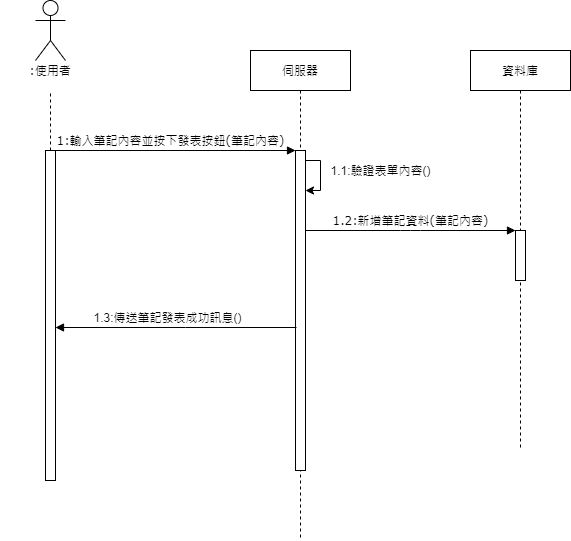

The diagram above was exported from draw.io. Its source (the exported page's mxGraphModel, read from the mxfile embedded in the PNG):
<mxGraphModel dx="1038" dy="524" grid="1" gridSize="10" guides="1" tooltips="1" connect="1" arrows="1" fold="1" page="1" pageScale="1" pageWidth="1100" pageHeight="850" background="#ffffff" math="0" shadow="0">
  <root>
    <mxCell id="0" />
    <mxCell id="1" parent="0" />
    <mxCell id="7baba1c4bc27f4b0-2" value="伺服器" style="shape=umlLifeline;perimeter=lifelinePerimeter;whiteSpace=wrap;html=1;container=1;collapsible=0;recursiveResize=0;outlineConnect=0;rounded=0;shadow=0;comic=0;labelBackgroundColor=none;strokeWidth=1;fontFamily=Verdana;fontSize=12;align=center;" parent="1" vertex="1">
      <mxGeometry x="350" y="80" width="100" height="490" as="geometry" />
    </mxCell>
    <mxCell id="7baba1c4bc27f4b0-10" value="" style="html=1;points=[];perimeter=orthogonalPerimeter;rounded=0;shadow=0;comic=0;labelBackgroundColor=none;strokeWidth=1;fontFamily=Verdana;fontSize=12;align=center;" parent="7baba1c4bc27f4b0-2" vertex="1">
      <mxGeometry x="45" y="100" width="10" height="320" as="geometry" />
    </mxCell>
    <mxCell id="aE563BVVmJyeO0L2tiYQ-1" value="1.1:驗證表單內容()" style="edgeStyle=orthogonalEdgeStyle;rounded=0;orthogonalLoop=1;jettySize=auto;html=1;" parent="7baba1c4bc27f4b0-2" source="7baba1c4bc27f4b0-10" target="7baba1c4bc27f4b0-10" edge="1">
      <mxGeometry x="-0.1667" y="60" relative="1" as="geometry">
        <Array as="points">
          <mxPoint x="70" y="110" />
          <mxPoint x="55" y="140" />
        </Array>
        <mxPoint as="offset" />
      </mxGeometry>
    </mxCell>
    <mxCell id="7baba1c4bc27f4b0-3" value="資料庫" style="shape=umlLifeline;perimeter=lifelinePerimeter;whiteSpace=wrap;html=1;container=1;collapsible=0;recursiveResize=0;outlineConnect=0;rounded=0;shadow=0;comic=0;labelBackgroundColor=none;strokeWidth=1;fontFamily=Verdana;fontSize=12;align=center;" parent="1" vertex="1">
      <mxGeometry x="570" y="80" width="100" height="400" as="geometry" />
    </mxCell>
    <mxCell id="7baba1c4bc27f4b0-13" value="" style="html=1;points=[];perimeter=orthogonalPerimeter;rounded=0;shadow=0;comic=0;labelBackgroundColor=none;strokeWidth=1;fontFamily=Verdana;fontSize=12;align=center;" parent="7baba1c4bc27f4b0-3" vertex="1">
      <mxGeometry x="45" y="180" width="10" height="50" as="geometry" />
    </mxCell>
    <mxCell id="7baba1c4bc27f4b0-8" value=":使用者" style="shape=umlLifeline;perimeter=lifelinePerimeter;whiteSpace=wrap;html=1;container=1;collapsible=0;recursiveResize=0;outlineConnect=0;rounded=1;shadow=0;comic=0;labelBackgroundColor=none;strokeWidth=1;fontFamily=Verdana;fontSize=12;align=center;fillColor=none;size=40;strokeColor=none;" parent="1" vertex="1">
      <mxGeometry x="100" y="80" width="100" height="400" as="geometry" />
    </mxCell>
    <mxCell id="7baba1c4bc27f4b0-9" value="" style="html=1;points=[];perimeter=orthogonalPerimeter;rounded=0;shadow=0;comic=0;labelBackgroundColor=none;strokeWidth=1;fontFamily=Verdana;fontSize=12;align=center;" parent="7baba1c4bc27f4b0-8" vertex="1">
      <mxGeometry x="45" y="100" width="10" height="330" as="geometry" />
    </mxCell>
    <mxCell id="7baba1c4bc27f4b0-11" value="1:輸入筆記內容並按下發表按鈕(筆記內容)" style="html=1;verticalAlign=bottom;endArrow=block;entryX=0;entryY=0;labelBackgroundColor=none;fontFamily=Verdana;fontSize=12;edgeStyle=elbowEdgeStyle;elbow=vertical;" parent="1" source="7baba1c4bc27f4b0-9" target="7baba1c4bc27f4b0-10" edge="1">
      <mxGeometry x="-0.0417" relative="1" as="geometry">
        <mxPoint x="220" y="190" as="sourcePoint" />
        <mxPoint as="offset" />
      </mxGeometry>
    </mxCell>
    <mxCell id="7baba1c4bc27f4b0-14" value="1.2:新增筆記資料(筆記內容)" style="html=1;verticalAlign=bottom;endArrow=block;entryX=0;entryY=0;labelBackgroundColor=none;fontFamily=Verdana;fontSize=12;edgeStyle=elbowEdgeStyle;elbow=vertical;" parent="1" target="7baba1c4bc27f4b0-13" edge="1">
      <mxGeometry relative="1" as="geometry">
        <mxPoint x="405" y="260" as="sourcePoint" />
      </mxGeometry>
    </mxCell>
    <mxCell id="-jyuBSduhx_xNrM7RFQ3-1" value="" style="shape=umlActor;verticalLabelPosition=bottom;verticalAlign=top;html=1;outlineConnect=0;fillColor=none;gradientColor=none;" parent="1" vertex="1">
      <mxGeometry x="135" y="30" width="30" height="60" as="geometry" />
    </mxCell>
    <mxCell id="-jyuBSduhx_xNrM7RFQ3-6" style="edgeStyle=orthogonalEdgeStyle;rounded=0;orthogonalLoop=1;jettySize=auto;html=1;endArrow=none;endFill=0;dashed=1;" parent="1" source="7baba1c4bc27f4b0-9" edge="1">
      <mxGeometry relative="1" as="geometry">
        <mxPoint x="150" y="120" as="targetPoint" />
        <Array as="points">
          <mxPoint x="150" y="160" />
          <mxPoint x="150" y="160" />
        </Array>
      </mxGeometry>
    </mxCell>
    <mxCell id="-jyuBSduhx_xNrM7RFQ3-13" value="1.3:傳送筆記發表成功訊息()" style="edgeStyle=orthogonalEdgeStyle;rounded=0;orthogonalLoop=1;jettySize=auto;html=1;endArrow=block;endFill=1;" parent="1" edge="1">
      <mxGeometry x="0.0728" y="-10" relative="1" as="geometry">
        <mxPoint x="396" y="357" as="sourcePoint" />
        <mxPoint x="155" y="357" as="targetPoint" />
        <Array as="points">
          <mxPoint x="285" y="357" />
        </Array>
        <mxPoint as="offset" />
      </mxGeometry>
    </mxCell>
  </root>
</mxGraphModel>